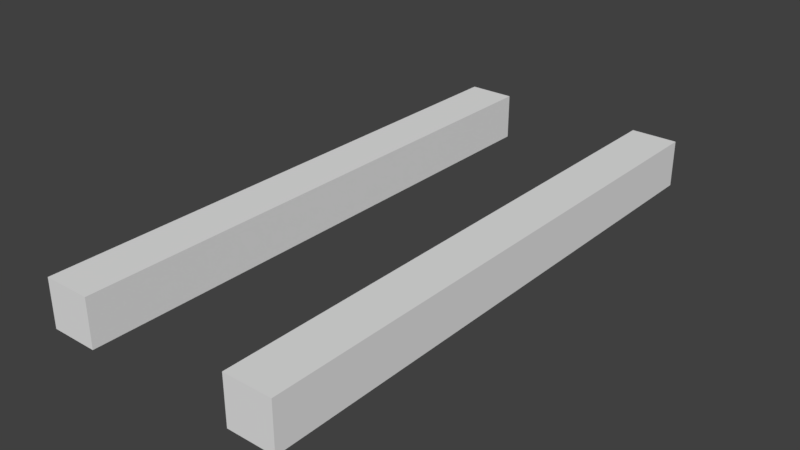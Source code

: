 # Source: MG_turret_GUNS.blend  (saved by Blender 2.79.0; exported with 4.5.12 LTS)
import bpy
from mathutils import Matrix  # noqa: F401  (used for matrix-valued properties, if any)

bpy.ops.wm.read_factory_settings(use_empty=True)
scene = bpy.context.scene
scene.name = 'Scene'

# ---- collections
col_collection_1 = bpy.data.collections.new('Collection 1'); scene.collection.children.link(col_collection_1)

# ---- materials (node trees are filled in below, after node groups)
mat_material_001 = bpy.data.materials.new('Material.001')
mat_material_001.alpha_threshold = 0.0
mat_material_001.use_transparent_shadow = False
mat_material_001.roughness = 0.5

# ---- material node trees

# ---- world
world_world = bpy.data.worlds.new('World'); scene.world = world_world
world_world.color = (0.05088, 0.05088, 0.05088)
world_world.use_sun_shadow = False
world_world.sun_shadow_jitter_overblur = 0.0
world_world.cycles.sampling_method = 'MANUAL'

# ---- meshes
me_cube_001 = bpy.data.meshes.new('Cube.001')
me_cube_001.from_pydata([(0.9068, -6.176, -0.2825), (0.9068, -6.176, 0.2825), (0.9068, 0.4585, -0.2825), (0.9068, 0.4585, 0.2825), (1.472, -6.176, -0.2825), (1.472, -6.176, 0.2825), (1.472, 0.4585, -0.2825), (1.472, 0.4585, 0.2825)], [], [(0, 1, 3, 2), (2, 3, 7, 6), (6, 7, 5, 4), (4, 5, 1, 0), (2, 6, 4, 0), (7, 3, 1, 5)])
_uv = me_cube_001.uv_layers.new(name='UVMap')
_uv.uv.foreach_set('vector', [0.7038, 0.7681, 0.6068, 0.7681, 0.6068, 0.2835, 0.7038, 0.2835, 0.9945, 0.3661, 0.8976, 0.3661, 0.8976, 0.3248, 0.9945, 0.3248, 0.6068, 0.7681, 0.5099, 0.7681, 0.5099, 0.2835, 0.6068, 0.2835, 0.8976, 0.3248, 0.8976, 0.2835, 0.9945, 0.2835, 0.9945, 0.3248, 0.8007, 0.2835, 0.8976, 0.2835, 0.8976, 0.7681, 0.8007, 0.7681, 0.8007, 0.7681, 0.7038, 0.7681, 0.7038, 0.2835, 0.8007, 0.2835])
me_cube_001.materials.append(mat_material_001)
me_cube_001.use_remesh_preserve_volume = False
me_cube_001.use_remesh_preserve_attributes = False
me_cube_001.use_mirror_vertex_groups = False
me_cube_001.update()

# ---- objects
ob_gun = bpy.data.objects.new('Gun', me_cube_001)

# ---- transforms, parenting, visibility, modifiers, constraints
ob_gun.location = (6.261e-17, 0.0, 0.0)
ob_gun.scale = (0.06412, 0.06412, 0.06412)
ob_gun.lineart.crease_threshold = 0.0
_m = ob_gun.modifiers.new('Mirror', 'MIRROR')

# ---- collection membership
col_collection_1.objects.link(ob_gun)

# ---- scene / render settings (as saved in the file)
scene.frame_start = 1; scene.frame_end = 250; scene.frame_set(1)
scene.render.engine = 'BLENDER_EEVEE_NEXT'
scene.render.resolution_percentage = 50
scene.render.dither_intensity = 0.0
scene.cycles.use_denoising = False
scene.cycles.samples = 128
scene.cycles.sampling_pattern = 'TABULATED_SOBOL'
scene.cycles.use_adaptive_sampling = False
scene.cycles.use_light_tree = False
scene.cycles.blur_glossy = 0.0
scene.cycles.sample_clamp_indirect = 0.0
scene.view_settings.view_transform = 'Standard'
bpy.context.view_layer.update()

# ---- added for rendering (the .blend has no active camera and no usable light): camera, sun
cam_auto = bpy.data.cameras.new('AutoCamera')
cam_auto.lens = 50.0
cam_auto.sensor_width = 36.0
cam_auto.clip_end = 1000.0
ob_auto_camera = bpy.data.objects.new('AutoCamera', cam_auto)
scene.collection.objects.link(ob_auto_camera)
ob_auto_camera.location = (0.431937, -0.701649, 0.34555)
ob_auto_camera.rotation_euler = (1.09748, -7.21219e-08, 0.694738)
scene.camera = ob_auto_camera
light_auto_sun = bpy.data.lights.new('AutoSun', 'SUN')
light_auto_sun.energy = 3.0
light_auto_sun.angle = 0.0523599
ob_auto_sun = bpy.data.objects.new('AutoSun', light_auto_sun)
scene.collection.objects.link(ob_auto_sun)
ob_auto_sun.rotation_euler = (0.872665, 0.174533, 0.523599)
bpy.context.view_layer.update()
